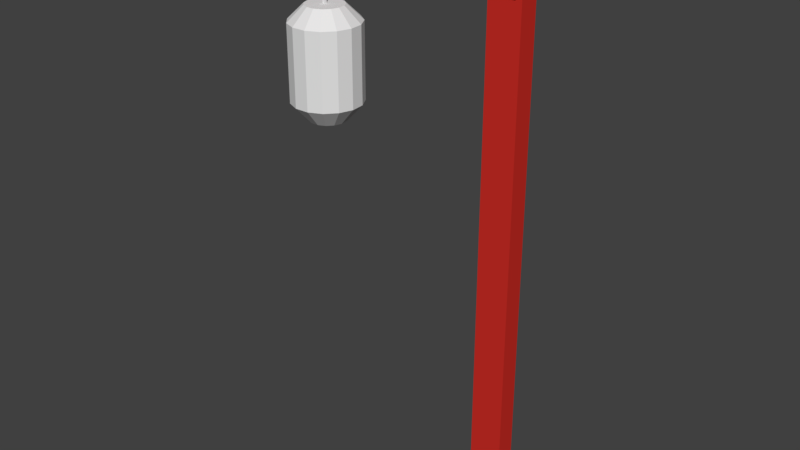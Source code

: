 # Source: japan_lamp.blend  (saved by Blender 2.79.0; exported with 4.5.12 LTS)
import bpy
from mathutils import Matrix  # noqa: F401  (used for matrix-valued properties, if any)

bpy.ops.wm.read_factory_settings(use_empty=True)
scene = bpy.context.scene
scene.name = 'Scene'

# ---- collections
col_collection_1 = bpy.data.collections.new('Collection 1'); scene.collection.children.link(col_collection_1)

# ---- materials (node trees are filled in below, after node groups)
mat_body = bpy.data.materials.new('body')
mat_body.alpha_threshold = 0.0
mat_body.use_transparent_shadow = False
mat_body.diffuse_color = (0.6038, 0.02693, 0.01923, 1.0)
mat_body.roughness = 0.5
mat_line = bpy.data.materials.new('line')
mat_line.alpha_threshold = 0.0
mat_line.use_transparent_shadow = False
mat_line.roughness = 0.5
mat_lamp = bpy.data.materials.new('lamp')
mat_lamp.alpha_threshold = 0.0
mat_lamp.use_transparent_shadow = False
mat_lamp.roughness = 0.5

# ---- material node trees

# ---- world
world_world = bpy.data.worlds.new('World'); scene.world = world_world
world_world.color = (0.05088, 0.05088, 0.05088)
world_world.use_sun_shadow = False
world_world.sun_shadow_jitter_overblur = 0.0
world_world.cycles.sampling_method = 'MANUAL'

# ---- meshes
me_lamp = bpy.data.meshes.new('lamp')
me_lamp.from_pydata([(-0.2477, -0.1182, 0.008176), (-0.2477, -0.1182, 5.355), (-0.2477, 0.07895, 0.008176), (-0.2477, 0.07895, 5.355), (0.07519, -0.1182, 0.008176), (0.07519, -0.1182, 5.355), (0.07519, 0.07895, 0.008176), (0.07519, 0.07895, 5.355), (0.07519, -0.199, 5.775), (-2.543, 0.1831, 5.355), (-2.543, 0.1831, 5.775), (0.07519, -0.199, 5.355), (-0.2477, -0.199, 5.355), (-2.543, -0.199, 5.355), (-2.543, -0.199, 5.775), (-0.2477, 0.1831, 5.355), (0.07519, 0.1831, 5.355), (0.07519, 0.1831, 5.775), (-2.109, 0.1907, 3.734), (-2.109, 0.355, 3.916), (-2.031, 0.1743, 3.734), (-1.965, 0.3243, 3.916), (-1.967, 0.1276, 3.734), (-1.845, 0.2375, 3.916), (-1.928, 0.05894, 3.734), (-1.771, 0.1097, 3.916), (-1.919, -0.01994, 3.734), (-1.756, -0.0371, 3.916), (-1.944, -0.09537, 3.734), (-1.802, -0.1775, 3.916), (-1.997, -0.1543, 3.734), (-1.9, -0.2872, 3.916), (-2.069, -0.1866, 3.734), (-2.035, -0.3472, 3.916), (-2.149, -0.1866, 3.734), (-2.183, -0.3472, 3.916), (-2.221, -0.1543, 3.734), (-2.318, -0.2872, 3.916), (-2.274, -0.09537, 3.734), (-2.416, -0.1775, 3.916), (-2.299, -0.01994, 3.734), (-2.462, -0.0371, 3.916), (-2.29, 0.05894, 3.734), (-2.446, 0.1097, 3.916), (-2.251, 0.1276, 3.734), (-2.373, 0.2375, 3.916), (-2.186, 0.1743, 3.734), (-2.253, 0.3243, 3.916), (-2.109, 0.355, 4.682), (-2.109, 0.1939, 4.839), (-2.03, 0.1772, 4.839), (-1.965, 0.3243, 4.682), (-1.965, 0.1298, 4.839), (-1.845, 0.2375, 4.682), (-1.924, 0.05993, 4.839), (-1.771, 0.1097, 4.682), (-1.916, -0.02027, 4.839), (-1.756, -0.0371, 4.682), (-1.941, -0.09697, 4.839), (-1.802, -0.1775, 4.682), (-1.995, -0.1569, 4.839), (-1.9, -0.2872, 4.682), (-2.069, -0.1897, 4.839), (-2.035, -0.3472, 4.682), (-2.149, -0.1897, 4.839), (-2.183, -0.3472, 4.682), (-2.223, -0.1569, 4.839), (-2.318, -0.2872, 4.682), (-2.277, -0.09697, 4.839), (-2.416, -0.1775, 4.682), (-2.302, -0.02027, 4.839), (-2.462, -0.0371, 4.682), (-2.293, 0.05993, 4.839), (-2.446, 0.1097, 4.682), (-2.253, 0.1298, 4.839), (-2.373, 0.2375, 4.682), (-2.188, 0.1772, 4.839), (-2.253, 0.3243, 4.682), (-2.124, -0.01417, 4.818), (-2.124, -0.01417, 5.38), (-2.124, 0.01417, 4.818), (-2.124, 0.01417, 5.38), (-2.096, -0.01417, 4.818), (-2.096, -0.01417, 5.38), (-2.096, 0.01417, 4.818), (-2.096, 0.01417, 5.38)], [], [(0, 1, 3, 2), (2, 3, 7, 6), (6, 7, 5, 4), (4, 5, 1, 0), (2, 6, 4, 0), (9, 13, 14, 10), (9, 15, 3, 1, 12, 13), (1, 5, 11, 12), (12, 11, 8, 14, 13), (5, 7, 16, 17, 8, 11), (7, 3, 15, 16), (15, 9, 10, 17, 16), (8, 17, 10, 14), (21, 51, 53, 23), (25, 55, 57, 27), (27, 57, 59, 29), (29, 59, 61, 31), (31, 61, 63, 33), (33, 63, 65, 35), (35, 65, 67, 37), (37, 67, 69, 39), (39, 69, 71, 41), (41, 71, 73, 43), (43, 73, 75, 45), (45, 75, 77, 47), (47, 77, 48, 19), (23, 53, 55, 25), (50, 49, 76, 74, 72, 70, 68, 66, 64, 62, 60, 58, 56, 54, 52), (19, 21, 20, 18), (21, 23, 22, 20), (23, 25, 24, 22), (25, 27, 26, 24), (27, 29, 28, 26), (29, 31, 30, 28), (31, 33, 32, 30), (33, 35, 34, 32), (35, 37, 36, 34), (37, 39, 38, 36), (39, 41, 40, 38), (41, 43, 42, 40), (43, 45, 44, 42), (45, 47, 46, 44), (47, 19, 18, 46), (18, 20, 22, 24, 26, 28, 30, 32, 34, 36, 38, 40, 42, 44, 46), (51, 48, 49, 50), (53, 51, 50, 52), (55, 53, 52, 54), (57, 55, 54, 56), (59, 57, 56, 58), (61, 59, 58, 60), (63, 61, 60, 62), (65, 63, 62, 64), (67, 65, 64, 66), (69, 67, 66, 68), (71, 69, 68, 70), (73, 71, 70, 72), (75, 73, 72, 74), (77, 75, 74, 76), (48, 77, 76, 49), (19, 48, 51, 21), (78, 79, 81, 80), (80, 81, 85, 84), (84, 85, 83, 82), (82, 83, 79, 78), (80, 84, 82, 78), (85, 81, 79, 83)])
me_lamp.polygons.foreach_set('material_index', [0, 0, 0, 0, 0, 0, 0, 0, 0, 0, 0, 0, 0, 2, 2, 2, 2, 2, 2, 2, 2, 2, 2, 2, 2, 2, 2, 2, 2, 2, 2, 2, 2, 2, 2, 2, 2, 2, 2, 2, 2, 2, 2, 2, 2, 2, 2, 2, 2, 2, 2, 2, 2, 2, 2, 2, 2, 2, 2, 2, 1, 1, 1, 1, 2, 0])
me_lamp.materials.append(mat_body)
me_lamp.materials.append(mat_line)
me_lamp.materials.append(mat_lamp)
me_lamp.use_remesh_preserve_volume = False
me_lamp.use_remesh_preserve_attributes = False
me_lamp.use_mirror_vertex_groups = False
me_lamp.update()

# ---- objects
ob_lamp = bpy.data.objects.new('lamp', me_lamp)

# ---- transforms, parenting, visibility, modifiers, constraints
ob_lamp.location = (0.0, 0.0, 0.0)
ob_lamp.lineart.crease_threshold = 0.0

# ---- collection membership
col_collection_1.objects.link(ob_lamp)

# ---- scene / render settings (as saved in the file)
scene.frame_start = 1; scene.frame_end = 250; scene.frame_set(1)
scene.render.engine = 'BLENDER_EEVEE_NEXT'
scene.render.resolution_percentage = 50
scene.render.dither_intensity = 0.0
scene.cycles.use_denoising = False
scene.cycles.samples = 128
scene.cycles.sampling_pattern = 'TABULATED_SOBOL'
scene.cycles.use_adaptive_sampling = False
scene.cycles.use_light_tree = False
scene.cycles.blur_glossy = 0.0
scene.cycles.sample_clamp_indirect = 0.0
scene.view_settings.view_transform = 'Standard'
bpy.context.view_layer.update()

# ---- added for rendering (the .blend has no active camera and no usable light): camera, sun
cam_auto = bpy.data.cameras.new('AutoCamera')
cam_auto.lens = 50.0
cam_auto.sensor_width = 36.0
cam_auto.clip_end = 1000.0
ob_auto_camera = bpy.data.objects.new('AutoCamera', cam_auto)
scene.collection.objects.link(ob_auto_camera)
ob_auto_camera.location = (4.66206, -7.07105, 7.60836)
ob_auto_camera.rotation_euler = (1.09748, -7.21219e-08, 0.694738)
scene.camera = ob_auto_camera
light_auto_sun = bpy.data.lights.new('AutoSun', 'SUN')
light_auto_sun.energy = 3.0
light_auto_sun.angle = 0.0523599
ob_auto_sun = bpy.data.objects.new('AutoSun', light_auto_sun)
scene.collection.objects.link(ob_auto_sun)
ob_auto_sun.rotation_euler = (0.872665, 0.174533, 0.523599)
bpy.context.view_layer.update()
